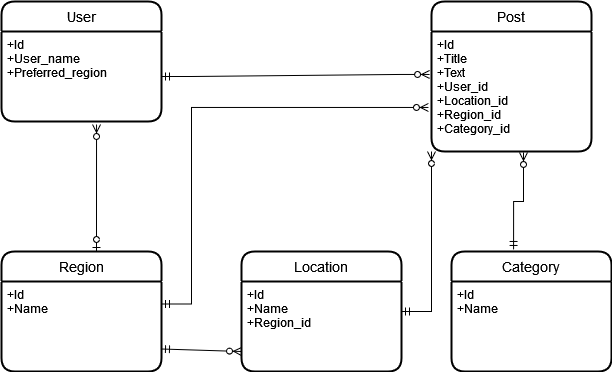

The diagram above was exported from draw.io. Its source (the exported page's mxGraphModel, read from the mxfile embedded in the PNG):
<mxGraphModel dx="700" dy="721" grid="1" gridSize="10" guides="1" tooltips="1" connect="1" arrows="1" fold="1" page="1" pageScale="1" pageWidth="850" pageHeight="1100" math="0" shadow="0" extFonts="Permanent Marker^https://fonts.googleapis.com/css?family=Permanent+Marker">
  <root>
    <mxCell id="0" />
    <mxCell id="1" parent="0" />
    <mxCell id="C-vyLk0tnHw3VtMMgP7b-12" value="" style="edgeStyle=entityRelationEdgeStyle;endArrow=ERzeroToMany;startArrow=ERone;endFill=1;startFill=0;" parent="1" target="C-vyLk0tnHw3VtMMgP7b-17" edge="1">
      <mxGeometry width="100" height="100" relative="1" as="geometry">
        <mxPoint x="700" y="165" as="sourcePoint" />
        <mxPoint x="460" y="205" as="targetPoint" />
      </mxGeometry>
    </mxCell>
    <mxCell id="TxsrFfYu68ExHei0NlXs-1" value="User" style="swimlane;childLayout=stackLayout;horizontal=1;startSize=30;horizontalStack=0;rounded=1;fontSize=14;fontStyle=0;strokeWidth=2;resizeParent=0;resizeLast=1;shadow=0;dashed=0;align=center;" vertex="1" parent="1">
      <mxGeometry x="60" y="40" width="160" height="120" as="geometry" />
    </mxCell>
    <mxCell id="TxsrFfYu68ExHei0NlXs-2" value="+Id&#10;+User_name&#10;+Preferred_region&#10;" style="align=left;strokeColor=none;fillColor=none;spacingLeft=4;fontSize=12;verticalAlign=top;resizable=0;rotatable=0;part=1;" vertex="1" parent="TxsrFfYu68ExHei0NlXs-1">
      <mxGeometry y="30" width="160" height="90" as="geometry" />
    </mxCell>
    <mxCell id="TxsrFfYu68ExHei0NlXs-3" value="Post" style="swimlane;childLayout=stackLayout;horizontal=1;startSize=30;horizontalStack=0;rounded=1;fontSize=14;fontStyle=0;strokeWidth=2;resizeParent=0;resizeLast=1;shadow=0;dashed=0;align=center;" vertex="1" parent="1">
      <mxGeometry x="490" y="40" width="160" height="150" as="geometry" />
    </mxCell>
    <mxCell id="TxsrFfYu68ExHei0NlXs-4" value="+Id&#10;+Title&#10;+Text&#10;+User_id&#10;+Location_id&#10;+Region_id&#10;+Category_id&#10;" style="align=left;strokeColor=none;fillColor=none;spacingLeft=4;fontSize=12;verticalAlign=top;resizable=0;rotatable=0;part=1;" vertex="1" parent="TxsrFfYu68ExHei0NlXs-3">
      <mxGeometry y="30" width="160" height="120" as="geometry" />
    </mxCell>
    <mxCell id="TxsrFfYu68ExHei0NlXs-6" value="Region" style="swimlane;childLayout=stackLayout;horizontal=1;startSize=30;horizontalStack=0;rounded=1;fontSize=14;fontStyle=0;strokeWidth=2;resizeParent=0;resizeLast=1;shadow=0;dashed=0;align=center;" vertex="1" parent="1">
      <mxGeometry x="60" y="290" width="160" height="120" as="geometry" />
    </mxCell>
    <mxCell id="TxsrFfYu68ExHei0NlXs-7" value="+Id&#10;+Name&#10;" style="align=left;strokeColor=none;fillColor=none;spacingLeft=4;fontSize=12;verticalAlign=top;resizable=0;rotatable=0;part=1;" vertex="1" parent="TxsrFfYu68ExHei0NlXs-6">
      <mxGeometry y="30" width="160" height="90" as="geometry" />
    </mxCell>
    <mxCell id="TxsrFfYu68ExHei0NlXs-8" value="Location" style="swimlane;childLayout=stackLayout;horizontal=1;startSize=30;horizontalStack=0;rounded=1;fontSize=14;fontStyle=0;strokeWidth=2;resizeParent=0;resizeLast=1;shadow=0;dashed=0;align=center;" vertex="1" parent="1">
      <mxGeometry x="300" y="290" width="160" height="120" as="geometry" />
    </mxCell>
    <mxCell id="TxsrFfYu68ExHei0NlXs-9" value="+Id&#10;+Name&#10;+Region_id&#10;" style="align=left;strokeColor=none;fillColor=none;spacingLeft=4;fontSize=12;verticalAlign=top;resizable=0;rotatable=0;part=1;" vertex="1" parent="TxsrFfYu68ExHei0NlXs-8">
      <mxGeometry y="30" width="160" height="90" as="geometry" />
    </mxCell>
    <mxCell id="TxsrFfYu68ExHei0NlXs-22" value="" style="fontSize=12;html=1;endArrow=ERzeroToMany;startArrow=ERmandOne;rounded=0;exitX=1;exitY=0.75;exitDx=0;exitDy=0;" edge="1" parent="TxsrFfYu68ExHei0NlXs-8" source="TxsrFfYu68ExHei0NlXs-7">
      <mxGeometry width="100" height="100" relative="1" as="geometry">
        <mxPoint x="-90" y="200" as="sourcePoint" />
        <mxPoint y="100" as="targetPoint" />
      </mxGeometry>
    </mxCell>
    <mxCell id="TxsrFfYu68ExHei0NlXs-10" value="Category" style="swimlane;childLayout=stackLayout;horizontal=1;startSize=30;horizontalStack=0;rounded=1;fontSize=14;fontStyle=0;strokeWidth=2;resizeParent=0;resizeLast=1;shadow=0;dashed=0;align=center;" vertex="1" parent="1">
      <mxGeometry x="510" y="290" width="160" height="120" as="geometry" />
    </mxCell>
    <mxCell id="TxsrFfYu68ExHei0NlXs-11" value="+Id&#10;+Name&#10;" style="align=left;strokeColor=none;fillColor=none;spacingLeft=4;fontSize=12;verticalAlign=top;resizable=0;rotatable=0;part=1;" vertex="1" parent="TxsrFfYu68ExHei0NlXs-10">
      <mxGeometry y="30" width="160" height="90" as="geometry" />
    </mxCell>
    <mxCell id="TxsrFfYu68ExHei0NlXs-13" value="" style="edgeStyle=entityRelationEdgeStyle;fontSize=12;html=1;endArrow=ERzeroToMany;startArrow=ERmandOne;rounded=0;entryX=-0.012;entryY=0.358;entryDx=0;entryDy=0;entryPerimeter=0;exitX=1;exitY=0.5;exitDx=0;exitDy=0;" edge="1" parent="1" source="TxsrFfYu68ExHei0NlXs-2" target="TxsrFfYu68ExHei0NlXs-4">
      <mxGeometry width="100" height="100" relative="1" as="geometry">
        <mxPoint x="290" y="150" as="sourcePoint" />
        <mxPoint x="390" y="50" as="targetPoint" />
      </mxGeometry>
    </mxCell>
    <mxCell id="TxsrFfYu68ExHei0NlXs-14" value="" style="edgeStyle=orthogonalEdgeStyle;fontSize=12;html=1;endArrow=ERzeroToMany;startArrow=ERmandOne;rounded=0;exitX=0.388;exitY=-0.017;exitDx=0;exitDy=0;exitPerimeter=0;entryX=0.575;entryY=1.008;entryDx=0;entryDy=0;entryPerimeter=0;" edge="1" parent="1" source="TxsrFfYu68ExHei0NlXs-10" target="TxsrFfYu68ExHei0NlXs-4">
      <mxGeometry width="100" height="100" relative="1" as="geometry">
        <mxPoint x="440" y="540" as="sourcePoint" />
        <mxPoint x="570" y="230" as="targetPoint" />
      </mxGeometry>
    </mxCell>
    <mxCell id="TxsrFfYu68ExHei0NlXs-15" value="" style="edgeStyle=orthogonalEdgeStyle;fontSize=12;html=1;endArrow=ERzeroToMany;startArrow=ERmandOne;rounded=0;" edge="1" parent="1" source="TxsrFfYu68ExHei0NlXs-8" target="TxsrFfYu68ExHei0NlXs-4">
      <mxGeometry width="100" height="100" relative="1" as="geometry">
        <mxPoint x="370.0799999999999" y="267.00000000000006" as="sourcePoint" />
        <mxPoint x="370" y="170.00000000000003" as="targetPoint" />
        <Array as="points">
          <mxPoint x="490" y="350" />
        </Array>
      </mxGeometry>
    </mxCell>
    <mxCell id="TxsrFfYu68ExHei0NlXs-19" value="" style="edgeStyle=elbowEdgeStyle;fontSize=12;html=1;endArrow=ERzeroToMany;startArrow=ERmandOne;rounded=0;exitX=1;exitY=0.25;exitDx=0;exitDy=0;entryX=-0.019;entryY=0.633;entryDx=0;entryDy=0;entryPerimeter=0;" edge="1" parent="1" source="TxsrFfYu68ExHei0NlXs-7" target="TxsrFfYu68ExHei0NlXs-4">
      <mxGeometry width="100" height="100" relative="1" as="geometry">
        <mxPoint x="240" y="240" as="sourcePoint" />
        <mxPoint x="410" y="160" as="targetPoint" />
        <Array as="points">
          <mxPoint x="250" y="190" />
        </Array>
      </mxGeometry>
    </mxCell>
    <mxCell id="TxsrFfYu68ExHei0NlXs-20" value="" style="edgeStyle=orthogonalEdgeStyle;fontSize=12;html=1;endArrow=ERzeroToMany;startArrow=ERzeroToOne;rounded=0;entryX=0.594;entryY=1.033;entryDx=0;entryDy=0;entryPerimeter=0;" edge="1" parent="1" source="TxsrFfYu68ExHei0NlXs-6" target="TxsrFfYu68ExHei0NlXs-2">
      <mxGeometry width="100" height="100" relative="1" as="geometry">
        <mxPoint x="60" y="280" as="sourcePoint" />
        <mxPoint x="160" y="180" as="targetPoint" />
        <Array as="points">
          <mxPoint x="155" y="250" />
          <mxPoint x="155" y="250" />
        </Array>
      </mxGeometry>
    </mxCell>
  </root>
</mxGraphModel>